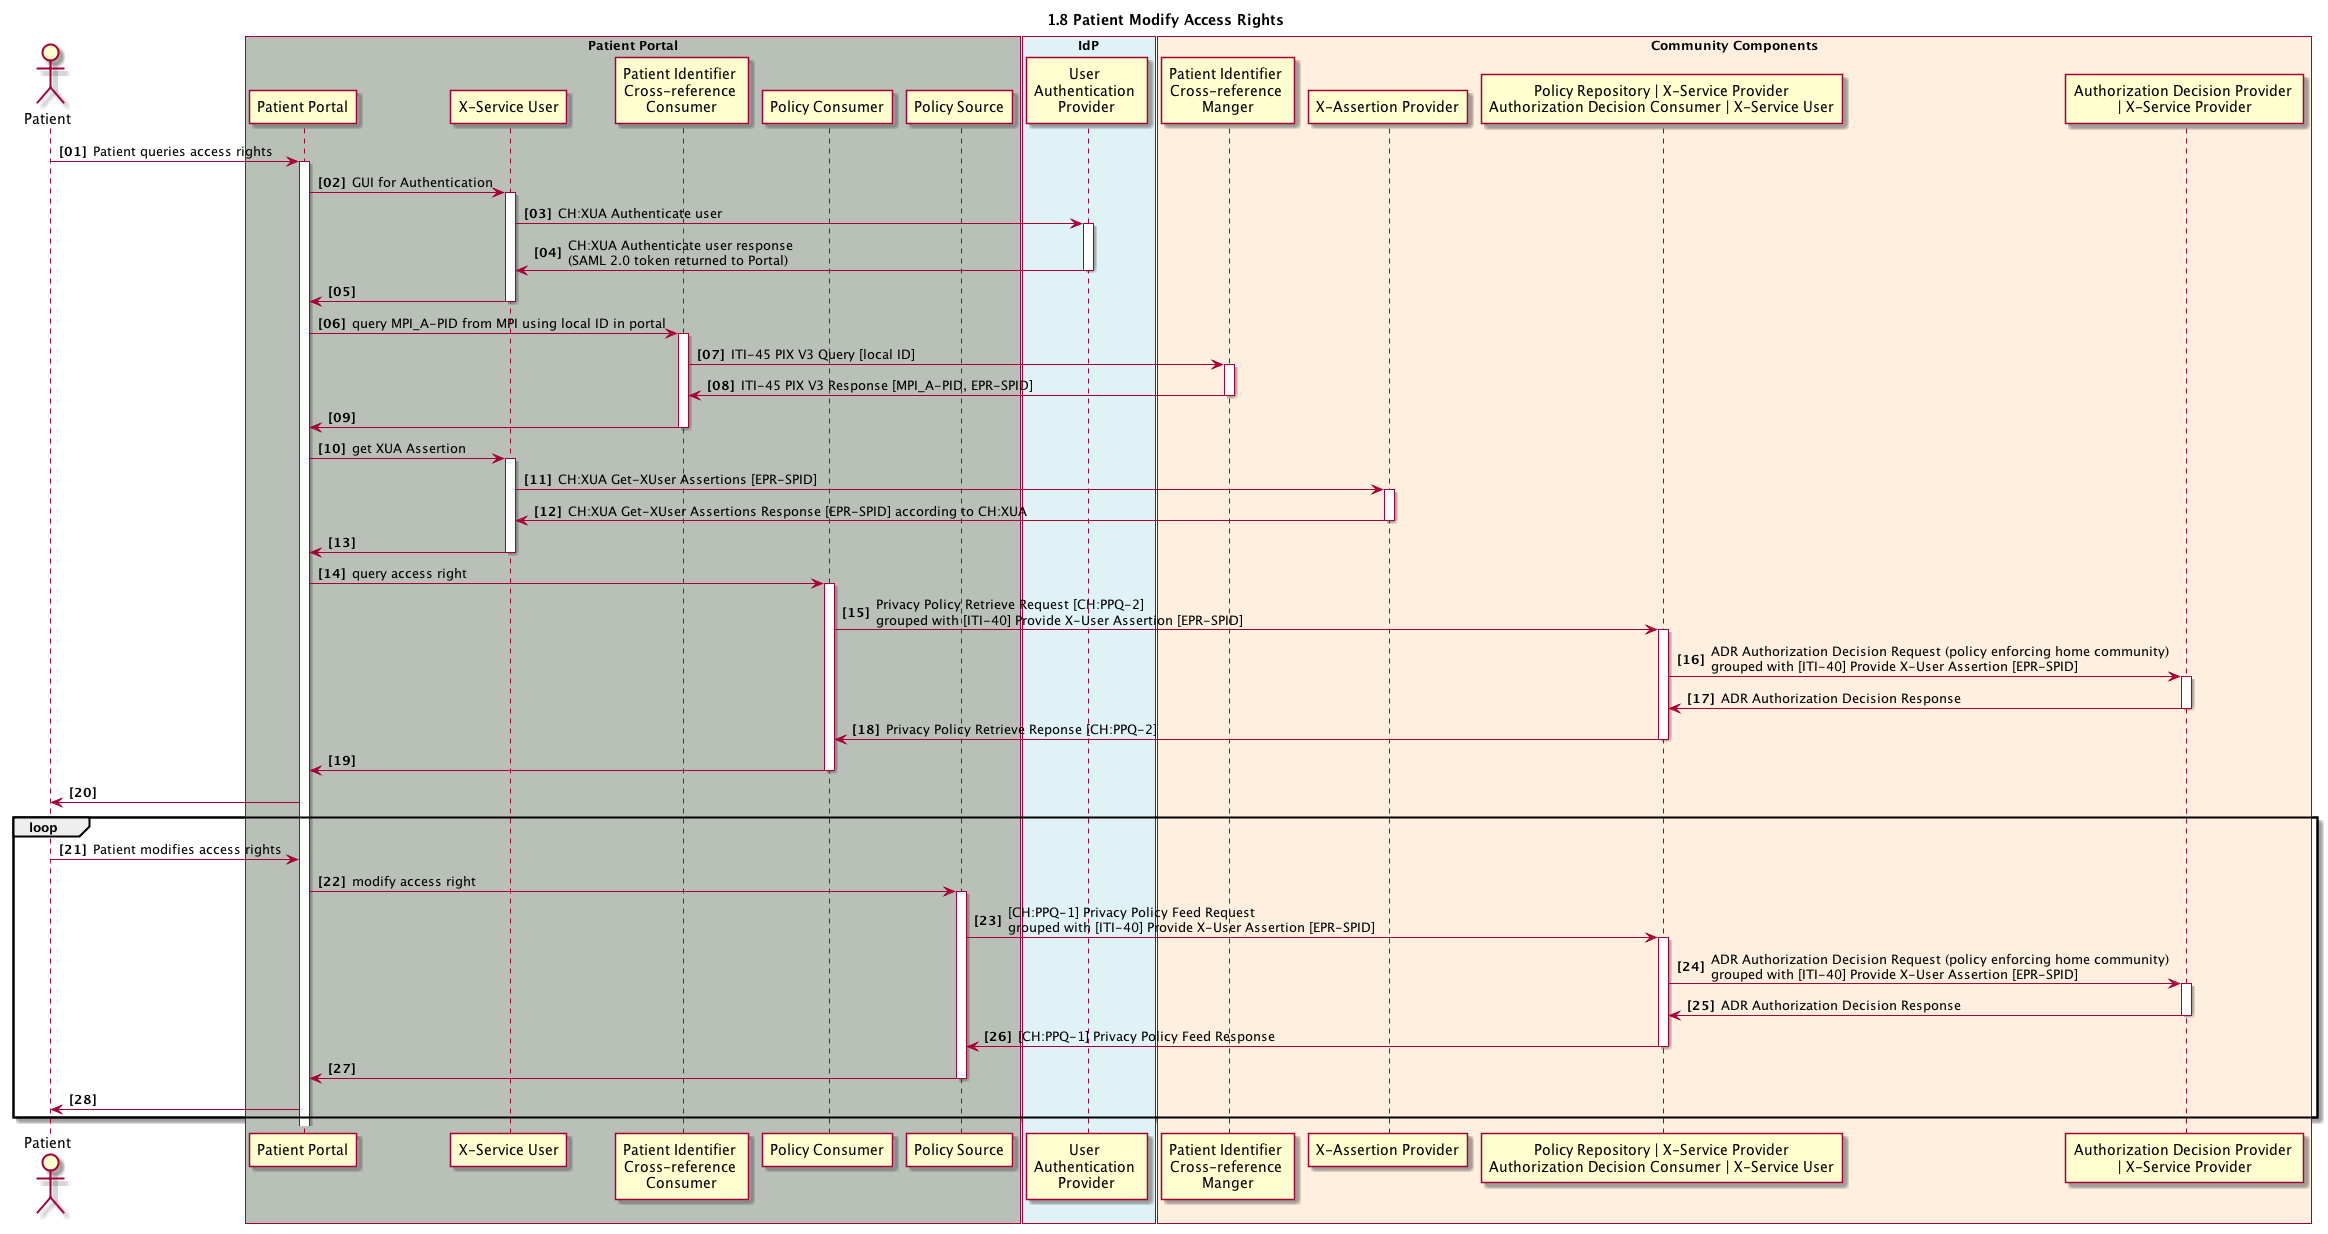

The diagram above was rendered by PlantUML. Its source (embedded in the PNG):
@startuml
skinparam Padding 1
autonumber 1 1 "<b>[00]"
title 1.8 Patient Modify Access Rights

actor patient as "Patient"

box "Patient Portal" #B9C0B8
	participant pp_gui as "Patient Portal"
	participant pp_x_service_user as "X-Service User"
	participant pp_pix_x_ref_consumer as "Patient Identifier \nCross-reference \nConsumer"
	participant pp_ppq_policy_consumer as "Policy Consumer"
	participant pp_ppq_policy_source as "Policy Source"
end box

box "IdP" #DFF3F7
	participant idp_user_authentication_provider as "User \nAuthentication \nProvider"
end box

box "Community Components" #FFEFDE
	participant cc_mpi_x_ref_manager as "Patient Identifier \nCross-reference \nManger"
  participant cc_x_assertion_provider as "X-Assertion Provider" 
	participant cc_ppq_policy_repository as "Policy Repository | X-Service Provider\nAuthorization Decision Consumer | X-Service User"
	participant cc_adp as "Authorization Decision Provider \n| X-Service Provider"
end box

patient -> pp_gui: Patient queries access rights
activate pp_gui

pp_gui -> pp_x_service_user : GUI for Authentication
activate pp_x_service_user
pp_x_service_user -> idp_user_authentication_provider : CH:XUA Authenticate user
activate idp_user_authentication_provider
pp_x_service_user <- idp_user_authentication_provider : CH:XUA Authenticate user response \n(SAML 2.0 token returned to Portal)
deactivate idp_user_authentication_provider
pp_gui <- pp_x_service_user
deactivate pp_x_service_user

pp_gui -> pp_pix_x_ref_consumer: query MPI_A-PID from MPI using local ID in portal
activate pp_pix_x_ref_consumer
pp_pix_x_ref_consumer -> cc_mpi_x_ref_manager: ITI-45 PIX V3 Query [local ID]
activate cc_mpi_x_ref_manager
pp_pix_x_ref_consumer <- cc_mpi_x_ref_manager: ITI-45 PIX V3 Response [MPI_A-PID, EPR-SPID]
deactivate cc_mpi_x_ref_manager
pp_gui <- pp_pix_x_ref_consumer
deactivate pp_pix_x_ref_consumer

pp_gui -> pp_x_service_user : get XUA Assertion
activate pp_x_service_user
pp_x_service_user -> cc_x_assertion_provider: CH:XUA Get-XUser Assertions [EPR-SPID]
activate cc_x_assertion_provider
pp_x_service_user <- cc_x_assertion_provider: CH:XUA Get-XUser Assertions Response [EPR-SPID] according to CH:XUA
deactivate cc_x_assertion_provider
pp_gui <- pp_x_service_user
deactivate pp_x_service_user

pp_gui -> pp_ppq_policy_consumer: query access right 
activate pp_ppq_policy_consumer
pp_ppq_policy_consumer -> cc_ppq_policy_repository: Privacy Policy Retrieve Request [CH:PPQ-2]\ngrouped with [ITI-40] Provide X-User Assertion [EPR-SPID] 
activate cc_ppq_policy_repository
cc_ppq_policy_repository -> cc_adp: ADR Authorization Decision Request (policy enforcing home community)\ngrouped with [ITI-40] Provide X-User Assertion [EPR-SPID]
activate cc_adp
cc_ppq_policy_repository <- cc_adp: ADR Authorization Decision Response
deactivate cc_adp
pp_ppq_policy_consumer <- cc_ppq_policy_repository: Privacy Policy Retrieve Reponse [CH:PPQ-2]
deactivate cc_ppq_policy_repository
pp_gui <- pp_ppq_policy_consumer
deactivate pp_ppq_policy_consumer
patient <- pp_gui

loop
patient -> pp_gui: Patient modifies access rights

pp_gui -> pp_ppq_policy_source: modify access right 
activate pp_ppq_policy_source
pp_ppq_policy_source -> cc_ppq_policy_repository: [CH:PPQ-1] Privacy Policy Feed Request\ngrouped with [ITI-40] Provide X-User Assertion [EPR-SPID] 
activate cc_ppq_policy_repository
cc_ppq_policy_repository -> cc_adp: ADR Authorization Decision Request (policy enforcing home community)\ngrouped with [ITI-40] Provide X-User Assertion [EPR-SPID]
activate cc_adp
cc_ppq_policy_repository <- cc_adp: ADR Authorization Decision Response
deactivate cc_adp

pp_ppq_policy_source <- cc_ppq_policy_repository: [CH:PPQ-1] Privacy Policy Feed Response
deactivate cc_ppq_policy_repository
pp_gui <- pp_ppq_policy_source
deactivate pp_ppq_policy_source
patient <- pp_gui
end

@enduml